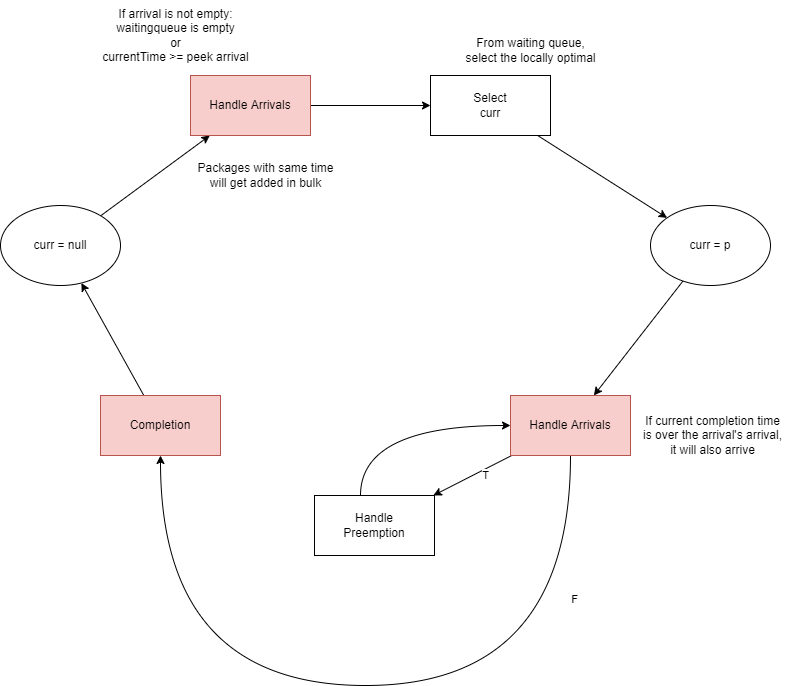

The diagram above was exported from draw.io. Its source (the exported page's mxGraphModel, read from the mxfile embedded in the PNG):
<mxGraphModel dx="1298" dy="724" grid="1" gridSize="10" guides="1" tooltips="1" connect="1" arrows="1" fold="1" page="1" pageScale="1" pageWidth="827" pageHeight="1169" math="0" shadow="0">
  <root>
    <mxCell id="0" />
    <mxCell id="1" parent="0" />
    <mxCell id="5EGcnhLg9Gdyi2_pC-yc-9" style="rounded=0;orthogonalLoop=1;jettySize=auto;html=1;" edge="1" parent="1" source="5EGcnhLg9Gdyi2_pC-yc-2" target="5EGcnhLg9Gdyi2_pC-yc-3">
      <mxGeometry relative="1" as="geometry" />
    </mxCell>
    <mxCell id="5EGcnhLg9Gdyi2_pC-yc-2" value="curr = null" style="ellipse;whiteSpace=wrap;html=1;" vertex="1" parent="1">
      <mxGeometry x="40" y="250" width="120" height="80" as="geometry" />
    </mxCell>
    <mxCell id="5EGcnhLg9Gdyi2_pC-yc-10" style="edgeStyle=none;rounded=0;orthogonalLoop=1;jettySize=auto;html=1;" edge="1" parent="1" source="5EGcnhLg9Gdyi2_pC-yc-3" target="5EGcnhLg9Gdyi2_pC-yc-4">
      <mxGeometry relative="1" as="geometry" />
    </mxCell>
    <mxCell id="5EGcnhLg9Gdyi2_pC-yc-3" value="Handle Arrivals" style="rounded=0;whiteSpace=wrap;html=1;fillColor=#f8cecc;strokeColor=#b85450;" vertex="1" parent="1">
      <mxGeometry x="230" y="120" width="120" height="60" as="geometry" />
    </mxCell>
    <mxCell id="5EGcnhLg9Gdyi2_pC-yc-11" style="edgeStyle=none;rounded=0;orthogonalLoop=1;jettySize=auto;html=1;" edge="1" parent="1" source="5EGcnhLg9Gdyi2_pC-yc-4" target="5EGcnhLg9Gdyi2_pC-yc-5">
      <mxGeometry relative="1" as="geometry" />
    </mxCell>
    <mxCell id="5EGcnhLg9Gdyi2_pC-yc-4" value="Select&lt;br&gt;curr" style="rounded=0;whiteSpace=wrap;html=1;" vertex="1" parent="1">
      <mxGeometry x="470" y="120" width="120" height="60" as="geometry" />
    </mxCell>
    <mxCell id="5EGcnhLg9Gdyi2_pC-yc-12" style="edgeStyle=none;rounded=0;orthogonalLoop=1;jettySize=auto;html=1;" edge="1" parent="1" source="5EGcnhLg9Gdyi2_pC-yc-5" target="5EGcnhLg9Gdyi2_pC-yc-6">
      <mxGeometry relative="1" as="geometry" />
    </mxCell>
    <mxCell id="5EGcnhLg9Gdyi2_pC-yc-5" value="curr = p" style="ellipse;whiteSpace=wrap;html=1;" vertex="1" parent="1">
      <mxGeometry x="690" y="250" width="120" height="80" as="geometry" />
    </mxCell>
    <mxCell id="5EGcnhLg9Gdyi2_pC-yc-13" style="edgeStyle=none;rounded=0;orthogonalLoop=1;jettySize=auto;html=1;" edge="1" parent="1" source="5EGcnhLg9Gdyi2_pC-yc-6" target="5EGcnhLg9Gdyi2_pC-yc-7">
      <mxGeometry relative="1" as="geometry" />
    </mxCell>
    <mxCell id="5EGcnhLg9Gdyi2_pC-yc-18" value="T" style="edgeLabel;html=1;align=center;verticalAlign=middle;resizable=0;points=[];" vertex="1" connectable="0" parent="5EGcnhLg9Gdyi2_pC-yc-13">
      <mxGeometry x="-0.2735" y="5" relative="1" as="geometry">
        <mxPoint as="offset" />
      </mxGeometry>
    </mxCell>
    <mxCell id="5EGcnhLg9Gdyi2_pC-yc-17" style="edgeStyle=orthogonalEdgeStyle;rounded=0;orthogonalLoop=1;jettySize=auto;html=1;curved=1;" edge="1" parent="1" source="5EGcnhLg9Gdyi2_pC-yc-6" target="5EGcnhLg9Gdyi2_pC-yc-8">
      <mxGeometry relative="1" as="geometry">
        <Array as="points">
          <mxPoint x="610" y="730" />
          <mxPoint x="200" y="730" />
        </Array>
      </mxGeometry>
    </mxCell>
    <mxCell id="5EGcnhLg9Gdyi2_pC-yc-19" value="F" style="edgeLabel;html=1;align=center;verticalAlign=middle;resizable=0;points=[];" vertex="1" connectable="0" parent="5EGcnhLg9Gdyi2_pC-yc-17">
      <mxGeometry x="-0.6707" y="3" relative="1" as="geometry">
        <mxPoint as="offset" />
      </mxGeometry>
    </mxCell>
    <mxCell id="5EGcnhLg9Gdyi2_pC-yc-6" value="Handle Arrivals" style="rounded=0;whiteSpace=wrap;html=1;fillColor=#f8cecc;strokeColor=#b85450;" vertex="1" parent="1">
      <mxGeometry x="550" y="440" width="120" height="60" as="geometry" />
    </mxCell>
    <mxCell id="5EGcnhLg9Gdyi2_pC-yc-14" style="edgeStyle=orthogonalEdgeStyle;rounded=0;orthogonalLoop=1;jettySize=auto;html=1;entryX=0;entryY=0.5;entryDx=0;entryDy=0;curved=1;" edge="1" parent="1" source="5EGcnhLg9Gdyi2_pC-yc-7" target="5EGcnhLg9Gdyi2_pC-yc-6">
      <mxGeometry relative="1" as="geometry">
        <Array as="points">
          <mxPoint x="400" y="470" />
        </Array>
      </mxGeometry>
    </mxCell>
    <mxCell id="5EGcnhLg9Gdyi2_pC-yc-7" value="Handle&lt;br&gt;Preemption" style="rounded=0;whiteSpace=wrap;html=1;" vertex="1" parent="1">
      <mxGeometry x="354" y="540" width="120" height="60" as="geometry" />
    </mxCell>
    <mxCell id="5EGcnhLg9Gdyi2_pC-yc-16" style="edgeStyle=none;rounded=0;orthogonalLoop=1;jettySize=auto;html=1;" edge="1" parent="1" source="5EGcnhLg9Gdyi2_pC-yc-8" target="5EGcnhLg9Gdyi2_pC-yc-2">
      <mxGeometry relative="1" as="geometry" />
    </mxCell>
    <mxCell id="5EGcnhLg9Gdyi2_pC-yc-8" value="Completion" style="rounded=0;whiteSpace=wrap;html=1;fillColor=#f8cecc;strokeColor=#b85450;" vertex="1" parent="1">
      <mxGeometry x="140" y="440" width="120" height="60" as="geometry" />
    </mxCell>
    <mxCell id="5EGcnhLg9Gdyi2_pC-yc-21" value="If arrival is not empty:&lt;br&gt;waitingqueue is empty&lt;br&gt;or&lt;br&gt;currentTime &amp;gt;= peek arrival" style="text;html=1;align=center;verticalAlign=middle;resizable=0;points=[];autosize=1;strokeColor=none;fillColor=none;" vertex="1" parent="1">
      <mxGeometry x="130" y="45" width="170" height="70" as="geometry" />
    </mxCell>
    <mxCell id="5EGcnhLg9Gdyi2_pC-yc-22" value="Packages with same time&lt;br&gt;will get added in bulk" style="text;html=1;align=center;verticalAlign=middle;resizable=0;points=[];autosize=1;strokeColor=none;fillColor=none;" vertex="1" parent="1">
      <mxGeometry x="225" y="200" width="160" height="40" as="geometry" />
    </mxCell>
    <mxCell id="5EGcnhLg9Gdyi2_pC-yc-23" value="From waiting queue,&lt;br&gt;select the locally optimal" style="text;html=1;align=center;verticalAlign=middle;resizable=0;points=[];autosize=1;strokeColor=none;fillColor=none;" vertex="1" parent="1">
      <mxGeometry x="495" y="75" width="150" height="40" as="geometry" />
    </mxCell>
    <mxCell id="5EGcnhLg9Gdyi2_pC-yc-24" value="If current completion time&lt;br&gt;is over the arrival's arrival,&lt;br&gt;it will also arrive" style="text;html=1;align=center;verticalAlign=middle;resizable=0;points=[];autosize=1;strokeColor=none;fillColor=none;" vertex="1" parent="1">
      <mxGeometry x="672" y="450" width="160" height="60" as="geometry" />
    </mxCell>
  </root>
</mxGraphModel>